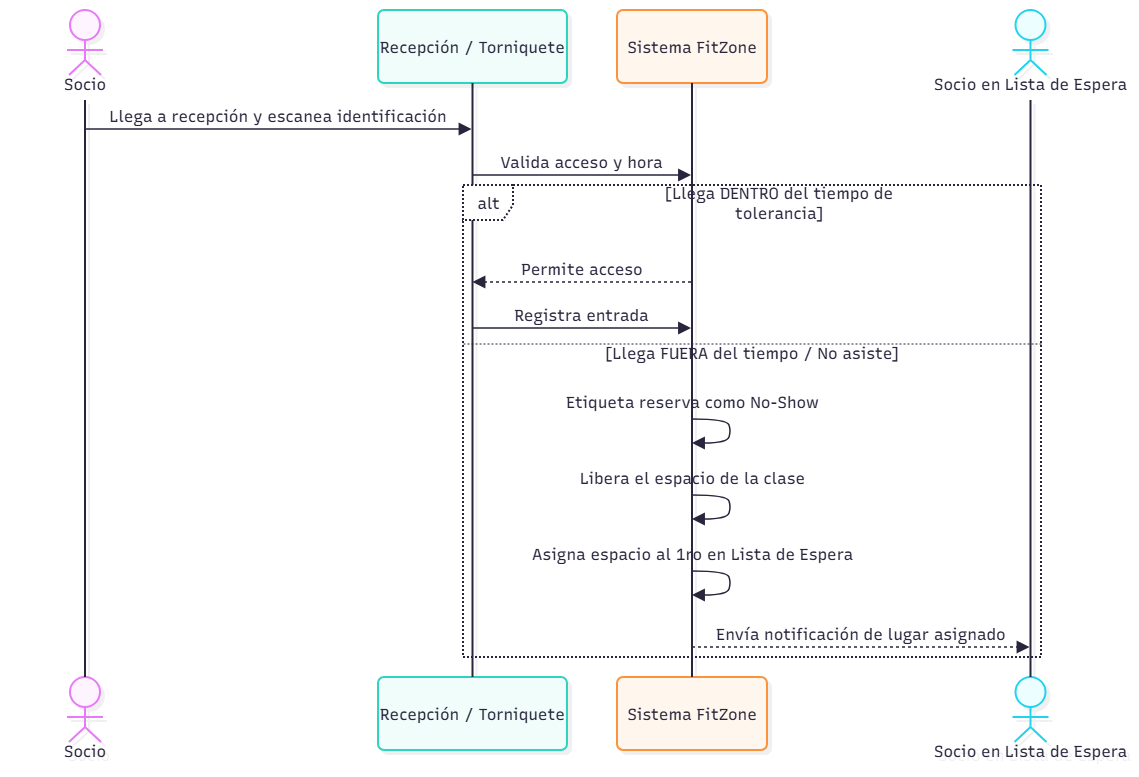

The diagram above was exported from draw.io. Its source (the exported page's mxGraphModel, read from the mxfile embedded in the PNG):
<mxGraphModel dx="1349" dy="732" grid="1" gridSize="10" guides="1" tooltips="1" connect="1" arrows="1" fold="1" page="1" pageScale="1" pageWidth="827" pageHeight="1169" math="0" shadow="0">
  <root>
    <mxCell id="0" />
    <mxCell id="1" parent="0" />
    <UserObject label="" mermaidData="{&#10;  &quot;data&quot;: &quot;sequenceDiagram\n    actor Socio\n    participant Recepcion as Recepción / Torniquete\n    participant Sistema as Sistema FitZone\n    actor SocioEspera as Socio en Lista de Espera\n    \n    Socio-&gt;&gt;Recepcion: Llega a recepción y escanea identificación\n    Recepcion-&gt;&gt;Sistema: Valida acceso y hora\n    alt Llega DENTRO del tiempo de tolerancia\n        Sistema--&gt;&gt;Recepcion: Permite acceso\n        Recepcion-&gt;&gt;Sistema: Registra entrada\n    else Llega FUERA del tiempo / No asiste\n        Sistema-&gt;&gt;Sistema: Etiqueta reserva como No-Show\n        Sistema-&gt;&gt;Sistema: Libera el espacio de la clase\n        Sistema-&gt;&gt;Sistema: Asigna espacio al 1ro en Lista de Espera\n        Sistema--&gt;&gt;SocioEspera: Envía notificación de lugar asignado\n    end&quot;,&#10;  &quot;config&quot;: null,&#10;  &quot;version&quot;: &quot;12&quot;&#10;}" id="9R2t9dXIWyIv0TA6KIKc-1">
      <mxCell connectable="0" parent="1" style="group;transparentBounds=1;editIcon=1;lockedGroup=0;groupPadding=10;" vertex="1">
        <mxGeometry as="geometry" />
      </mxCell>
    </UserObject>
    <UserObject label="Socio" mermaidId="n:Socio" mermaidBaseStyle="html=1;shape=umlLifeline;perimeter=lifelinePerimeter;whiteSpace=wrap;container=1;dropTarget=0;collapsible=0;recursiveResize=0;outlineConnect=0;portConstraint=eastwest;newEdgeStyle={&quot;edgeStyle&quot;:&quot;sequenceEdgeStyle&quot;,&quot;libavoidRouting&quot;:0,&quot;curved&quot;:0,&quot;rounded&quot;:0};lifelineDashed=0;strokeWidth=2;rounded=1;absoluteArcSize=1;arcSize=12;lifelineColor=#28253D;fillColor=#FDF4FF;strokeColor=#E879F9;fontColor=#28253D;participant=seqActorStick;verticalAlign=bottom;align=center;spacingBottom=4;size=90;lifelineMirror=1;fontFamily=Recursive;fontSize=16;shadow=1;shadowColor=#000000;shadowOffsetX=4;shadowOffsetY=4;shadowBlur=0;shadowOpacity=6;" mermaidBaseValue="Socio" id="9R2t9dXIWyIv0TA6KIKc-2">
      <mxCell parent="9R2t9dXIWyIv0TA6KIKc-1" style="html=1;shape=umlLifeline;perimeter=lifelinePerimeter;whiteSpace=wrap;container=1;dropTarget=0;collapsible=0;recursiveResize=0;outlineConnect=0;portConstraint=eastwest;newEdgeStyle={&quot;edgeStyle&quot;:&quot;sequenceEdgeStyle&quot;,&quot;libavoidRouting&quot;:0,&quot;curved&quot;:0,&quot;rounded&quot;:0};lifelineDashed=0;strokeWidth=2;rounded=1;absoluteArcSize=1;arcSize=12;lifelineColor=#28253D;fillColor=#FDF4FF;strokeColor=#E879F9;fontColor=#28253D;participant=seqActorStick;verticalAlign=bottom;align=center;spacingBottom=4;size=90;lifelineMirror=1;fontFamily=Recursive;fontSize=16;shadow=1;shadowColor=#000000;shadowOffsetX=4;shadowOffsetY=4;shadowBlur=0;shadowOpacity=6;fontSource=https%3A%2F%2Ffonts.googleapis.com%2Fcss%3Ffamily%3DRecursive;" vertex="1">
        <mxGeometry height="757" width="150" x="30" y="30" as="geometry" />
      </mxCell>
    </UserObject>
    <UserObject label="Recepción / Torniquete" mermaidId="n:Recepcion" mermaidBaseStyle="html=1;shape=umlLifeline;perimeter=lifelinePerimeter;whiteSpace=wrap;container=1;dropTarget=0;collapsible=0;recursiveResize=0;outlineConnect=0;portConstraint=eastwest;newEdgeStyle={&quot;edgeStyle&quot;:&quot;sequenceEdgeStyle&quot;,&quot;libavoidRouting&quot;:0,&quot;curved&quot;:0,&quot;rounded&quot;:0};lifelineDashed=0;strokeWidth=2;rounded=1;absoluteArcSize=1;arcSize=12;lifelineColor=#28253D;fillColor=#F0FDFA;strokeColor=#2DD4BF;fontColor=#28253D;size=73;lifelineMirror=1;fontFamily=Recursive;fontSize=16;shadow=1;shadowColor=#000000;shadowOffsetX=4;shadowOffsetY=4;shadowBlur=0;shadowOpacity=6;" mermaidBaseValue="Recepción / Torniquete" id="9R2t9dXIWyIv0TA6KIKc-3">
      <mxCell parent="9R2t9dXIWyIv0TA6KIKc-1" style="html=1;shape=umlLifeline;perimeter=lifelinePerimeter;whiteSpace=wrap;container=1;dropTarget=0;collapsible=0;recursiveResize=0;outlineConnect=0;portConstraint=eastwest;newEdgeStyle={&quot;edgeStyle&quot;:&quot;sequenceEdgeStyle&quot;,&quot;libavoidRouting&quot;:0,&quot;curved&quot;:0,&quot;rounded&quot;:0};lifelineDashed=0;strokeWidth=2;rounded=1;absoluteArcSize=1;arcSize=12;lifelineColor=#28253D;fillColor=#F0FDFA;strokeColor=#2DD4BF;fontColor=#28253D;size=73;lifelineMirror=1;fontFamily=Recursive;fontSize=16;shadow=1;shadowColor=#000000;shadowOffsetX=4;shadowOffsetY=4;shadowBlur=0;shadowOpacity=6;fontSource=https%3A%2F%2Ffonts.googleapis.com%2Fcss%3Ffamily%3DRecursive;" vertex="1">
        <mxGeometry height="740" width="189" x="398" y="30" as="geometry" />
      </mxCell>
    </UserObject>
    <UserObject label="Sistema FitZone" mermaidId="n:Sistema" mermaidBaseStyle="html=1;shape=umlLifeline;perimeter=lifelinePerimeter;whiteSpace=wrap;container=1;dropTarget=0;collapsible=0;recursiveResize=0;outlineConnect=0;portConstraint=eastwest;newEdgeStyle={&quot;edgeStyle&quot;:&quot;sequenceEdgeStyle&quot;,&quot;libavoidRouting&quot;:0,&quot;curved&quot;:0,&quot;rounded&quot;:0};lifelineDashed=0;strokeWidth=2;rounded=1;absoluteArcSize=1;arcSize=12;lifelineColor=#28253D;fillColor=#FFF7ED;strokeColor=#FB923C;fontColor=#28253D;size=73;lifelineMirror=1;fontFamily=Recursive;fontSize=16;shadow=1;shadowColor=#000000;shadowOffsetX=4;shadowOffsetY=4;shadowBlur=0;shadowOpacity=6;" mermaidBaseValue="Sistema FitZone" id="9R2t9dXIWyIv0TA6KIKc-4">
      <mxCell parent="9R2t9dXIWyIv0TA6KIKc-1" style="html=1;shape=umlLifeline;perimeter=lifelinePerimeter;whiteSpace=wrap;container=1;dropTarget=0;collapsible=0;recursiveResize=0;outlineConnect=0;portConstraint=eastwest;newEdgeStyle={&quot;edgeStyle&quot;:&quot;sequenceEdgeStyle&quot;,&quot;libavoidRouting&quot;:0,&quot;curved&quot;:0,&quot;rounded&quot;:0};lifelineDashed=0;strokeWidth=2;rounded=1;absoluteArcSize=1;arcSize=12;lifelineColor=#28253D;fillColor=#FFF7ED;strokeColor=#FB923C;fontColor=#28253D;size=73;lifelineMirror=1;fontFamily=Recursive;fontSize=16;shadow=1;shadowColor=#000000;shadowOffsetX=4;shadowOffsetY=4;shadowBlur=0;shadowOpacity=6;fontSource=https%3A%2F%2Ffonts.googleapis.com%2Fcss%3Ffamily%3DRecursive;" vertex="1">
        <mxGeometry height="740" width="150" x="637" y="30" as="geometry" />
      </mxCell>
    </UserObject>
    <UserObject label="Socio en Lista de Espera" mermaidId="n:SocioEspera" mermaidBaseStyle="html=1;shape=umlLifeline;perimeter=lifelinePerimeter;whiteSpace=wrap;container=1;dropTarget=0;collapsible=0;recursiveResize=0;outlineConnect=0;portConstraint=eastwest;newEdgeStyle={&quot;edgeStyle&quot;:&quot;sequenceEdgeStyle&quot;,&quot;libavoidRouting&quot;:0,&quot;curved&quot;:0,&quot;rounded&quot;:0};lifelineDashed=0;strokeWidth=2;rounded=1;absoluteArcSize=1;arcSize=12;lifelineColor=#28253D;fillColor=#ECFEFF;strokeColor=#22D3EE;fontColor=#28253D;participant=seqActorStick;verticalAlign=bottom;align=center;spacingBottom=4;size=90;lifelineMirror=1;fontFamily=Recursive;fontSize=16;shadow=1;shadowColor=#000000;shadowOffsetX=4;shadowOffsetY=4;shadowBlur=0;shadowOpacity=6;" mermaidBaseValue="Socio en Lista de Espera" id="9R2t9dXIWyIv0TA6KIKc-5">
      <mxCell parent="9R2t9dXIWyIv0TA6KIKc-1" style="html=1;shape=umlLifeline;perimeter=lifelinePerimeter;whiteSpace=wrap;container=1;dropTarget=0;collapsible=0;recursiveResize=0;outlineConnect=0;portConstraint=eastwest;newEdgeStyle={&quot;edgeStyle&quot;:&quot;sequenceEdgeStyle&quot;,&quot;libavoidRouting&quot;:0,&quot;curved&quot;:0,&quot;rounded&quot;:0};lifelineDashed=0;strokeWidth=2;rounded=1;absoluteArcSize=1;arcSize=12;lifelineColor=#28253D;fillColor=#ECFEFF;strokeColor=#22D3EE;fontColor=#28253D;participant=seqActorStick;verticalAlign=bottom;align=center;spacingBottom=4;size=90;lifelineMirror=1;fontFamily=Recursive;fontSize=16;shadow=1;shadowColor=#000000;shadowOffsetX=4;shadowOffsetY=4;shadowBlur=0;shadowOpacity=6;fontSource=https%3A%2F%2Ffonts.googleapis.com%2Fcss%3Ffamily%3DRecursive;" vertex="1">
        <mxGeometry height="757" width="197" x="952" y="30" as="geometry" />
      </mxCell>
    </UserObject>
    <UserObject label="alt" mermaidId="n:f0" mermaidBaseStyle="html=1;shape=umlFrame;dashed=1;fixDash=1;dashPattern=2 2;strokeWidth=2;pointerEvents=0;dropTarget=0;fillColor=#ffffff;strokeColor=#28253D;fontSize=16;align=center;verticalAlign=middle;fontFamily=Recursive;fontColor=#28253D;height=35;width=50;" mermaidBaseValue="alt" id="9R2t9dXIWyIv0TA6KIKc-6">
      <mxCell parent="9R2t9dXIWyIv0TA6KIKc-1" style="html=1;shape=umlFrame;dashed=1;fixDash=1;dashPattern=2 2;strokeWidth=2;pointerEvents=0;dropTarget=0;fillColor=#ffffff;strokeColor=#28253D;fontSize=16;align=center;verticalAlign=middle;fontFamily=Recursive;fontColor=#28253D;height=35;width=50;fontSource=https%3A%2F%2Ffonts.googleapis.com%2Fcss%3Ffamily%3DRecursive;" vertex="1">
        <mxGeometry height="472" width="578" x="483" y="205" as="geometry" />
      </mxCell>
    </UserObject>
    <mxCell id="9R2t9dXIWyIv0TA6KIKc-7" parent="9R2t9dXIWyIv0TA6KIKc-6" style="text;strokeColor=none;fillColor=none;align=center;verticalAlign=middle;whiteSpace=wrap;fontSize=16;fontFamily=Recursive;fontColor=#28253D;fontSource=https%3A%2F%2Ffonts.googleapis.com%2Fcss%3Ffamily%3DRecursive;" value="[Llega DENTRO del tiempo de&#10;tolerancia]" vertex="1">
      <mxGeometry height="32" width="524" x="54" y="2" as="geometry" />
    </mxCell>
    <mxCell id="9R2t9dXIWyIv0TA6KIKc-8" parent="9R2t9dXIWyIv0TA6KIKc-6" style="shape=line;dashed=1;fixDash=1;dashPattern=2 2;strokeColor=#28253D;" vertex="1">
      <mxGeometry height="1" width="578" y="158" as="geometry" />
    </mxCell>
    <mxCell id="9R2t9dXIWyIv0TA6KIKc-9" parent="9R2t9dXIWyIv0TA6KIKc-6" style="text;strokeColor=none;fillColor=none;align=center;verticalAlign=middle;whiteSpace=wrap;fontSize=16;fontFamily=Recursive;fontColor=#28253D;fontSource=https%3A%2F%2Ffonts.googleapis.com%2Fcss%3Ffamily%3DRecursive;" value="[Llega FUERA del tiempo / No asiste]" vertex="1">
      <mxGeometry height="16" width="578" y="160" as="geometry" />
    </mxCell>
    <UserObject label="Llega a recepción y escanea identificación" mermaidId="e:Socio-&gt;Recepcion#0" mermaidBaseStyle="endArrow=block;endSize=9;verticalAlign=bottom;spacingBottom=2;edgeStyle=sequenceEdgeStyle;libavoidRouting=0;curved=0;rounded=0;fontSize=16;labelBackgroundColor=none;strokeWidth=1.5;strokeColor=#28253D;fontColor=#28253D;fontFamily=Recursive;" mermaidBaseValue="Llega a recepción y escanea identificación" id="9R2t9dXIWyIv0TA6KIKc-10">
      <mxCell edge="1" parent="9R2t9dXIWyIv0TA6KIKc-1" source="9R2t9dXIWyIv0TA6KIKc-2" style="endArrow=block;endSize=9;verticalAlign=bottom;spacingBottom=2;edgeStyle=sequenceEdgeStyle;libavoidRouting=0;curved=0;rounded=0;fontSize=16;labelBackgroundColor=none;strokeWidth=1.5;strokeColor=#28253D;fontColor=#28253D;fontFamily=Recursive;fontSource=https%3A%2F%2Ffonts.googleapis.com%2Fcss%3Ffamily%3DRecursive;" target="9R2t9dXIWyIv0TA6KIKc-3">
        <mxGeometry relative="1" as="geometry">
          <Array as="points">
            <mxPoint x="299" y="149" />
          </Array>
          <mxPoint x="105" y="149" as="sourcePoint" />
          <mxPoint x="493" y="149" as="targetPoint" />
        </mxGeometry>
      </mxCell>
    </UserObject>
    <UserObject label="Valida acceso y hora" mermaidId="e:Recepcion-&gt;Sistema#0" mermaidBaseStyle="endArrow=block;endSize=9;verticalAlign=bottom;spacingBottom=2;edgeStyle=sequenceEdgeStyle;libavoidRouting=0;curved=0;rounded=0;fontSize=16;labelBackgroundColor=none;strokeWidth=1.5;strokeColor=#28253D;fontColor=#28253D;fontFamily=Recursive;" mermaidBaseValue="Valida acceso y hora" id="9R2t9dXIWyIv0TA6KIKc-11">
      <mxCell edge="1" parent="9R2t9dXIWyIv0TA6KIKc-1" source="9R2t9dXIWyIv0TA6KIKc-3" style="endArrow=block;endSize=9;verticalAlign=bottom;spacingBottom=2;edgeStyle=sequenceEdgeStyle;libavoidRouting=0;curved=0;rounded=0;fontSize=16;labelBackgroundColor=none;strokeWidth=1.5;strokeColor=#28253D;fontColor=#28253D;fontFamily=Recursive;fontSource=https%3A%2F%2Ffonts.googleapis.com%2Fcss%3Ffamily%3DRecursive;" target="9R2t9dXIWyIv0TA6KIKc-4">
        <mxGeometry relative="1" as="geometry">
          <Array as="points">
            <mxPoint x="602" y="195" />
          </Array>
          <mxPoint x="493" y="195" as="sourcePoint" />
          <mxPoint x="712" y="195" as="targetPoint" />
        </mxGeometry>
      </mxCell>
    </UserObject>
    <UserObject label="Permite acceso" mermaidId="e:Sistema-&gt;Recepcion#0" mermaidBaseStyle="dashed=1;fixDash=1;dashPattern=3 3;endArrow=block;endSize=9;verticalAlign=bottom;spacingBottom=2;edgeStyle=sequenceEdgeStyle;libavoidRouting=0;curved=0;rounded=0;fontSize=16;labelBackgroundColor=none;strokeWidth=1.5;strokeColor=#28253D;fontColor=#28253D;fontFamily=Recursive;" mermaidBaseValue="Permite acceso" id="9R2t9dXIWyIv0TA6KIKc-12">
      <mxCell edge="1" parent="9R2t9dXIWyIv0TA6KIKc-1" source="9R2t9dXIWyIv0TA6KIKc-4" style="dashed=1;fixDash=1;dashPattern=3 3;endArrow=block;endSize=9;verticalAlign=bottom;spacingBottom=2;edgeStyle=sequenceEdgeStyle;libavoidRouting=0;curved=0;rounded=0;fontSize=16;labelBackgroundColor=none;strokeWidth=1.5;strokeColor=#28253D;fontColor=#28253D;fontFamily=Recursive;fontSource=https%3A%2F%2Ffonts.googleapis.com%2Fcss%3Ffamily%3DRecursive;" target="9R2t9dXIWyIv0TA6KIKc-3">
        <mxGeometry relative="1" as="geometry">
          <Array as="points">
            <mxPoint x="602" y="302" />
          </Array>
          <mxPoint x="712" y="302" as="sourcePoint" />
          <mxPoint x="493" y="302" as="targetPoint" />
        </mxGeometry>
      </mxCell>
    </UserObject>
    <UserObject label="Registra entrada" mermaidId="e:Recepcion-&gt;Sistema#1" mermaidBaseStyle="endArrow=block;endSize=9;verticalAlign=bottom;spacingBottom=2;edgeStyle=sequenceEdgeStyle;libavoidRouting=0;curved=0;rounded=0;fontSize=16;labelBackgroundColor=none;strokeWidth=1.5;strokeColor=#28253D;fontColor=#28253D;fontFamily=Recursive;" mermaidBaseValue="Registra entrada" id="9R2t9dXIWyIv0TA6KIKc-13">
      <mxCell edge="1" parent="9R2t9dXIWyIv0TA6KIKc-1" source="9R2t9dXIWyIv0TA6KIKc-3" style="endArrow=block;endSize=9;verticalAlign=bottom;spacingBottom=2;edgeStyle=sequenceEdgeStyle;libavoidRouting=0;curved=0;rounded=0;fontSize=16;labelBackgroundColor=none;strokeWidth=1.5;strokeColor=#28253D;fontColor=#28253D;fontFamily=Recursive;fontSource=https%3A%2F%2Ffonts.googleapis.com%2Fcss%3Ffamily%3DRecursive;" target="9R2t9dXIWyIv0TA6KIKc-4">
        <mxGeometry relative="1" as="geometry">
          <Array as="points">
            <mxPoint x="602" y="348" />
          </Array>
          <mxPoint x="493" y="348" as="sourcePoint" />
          <mxPoint x="712" y="348" as="targetPoint" />
        </mxGeometry>
      </mxCell>
    </UserObject>
    <UserObject label="" mermaidId="e:Sistema-&gt;Sistema#0" mermaidBaseStyle="edgeStyle=sequenceEdgeStyle;libavoidRouting=0;curved=1;endArrow=block;endSize=9;verticalAlign=bottom;align=center;fontSize=16;labelBackgroundColor=none;strokeWidth=1.5;strokeColor=#28253D;fontColor=#28253D;fontFamily=Recursive;" mermaidBaseValue="" id="9R2t9dXIWyIv0TA6KIKc-14">
      <mxCell edge="1" parent="9R2t9dXIWyIv0TA6KIKc-1" source="9R2t9dXIWyIv0TA6KIKc-4" style="edgeStyle=sequenceEdgeStyle;libavoidRouting=0;curved=1;endArrow=block;endSize=9;verticalAlign=bottom;align=center;fontSize=16;labelBackgroundColor=none;strokeWidth=1.5;strokeColor=#28253D;fontColor=#28253D;fontFamily=Recursive;fontSource=https%3A%2F%2Ffonts.googleapis.com%2Fcss%3Ffamily%3DRecursive;rounded=0;" target="9R2t9dXIWyIv0TA6KIKc-4">
        <mxGeometry relative="1" as="geometry">
          <Array as="points">
            <mxPoint x="747" y="439" />
            <mxPoint x="751" y="451" />
            <mxPoint x="747" y="463" />
          </Array>
          <mxPoint x="712" y="439" as="sourcePoint" />
          <mxPoint x="712" y="463" as="targetPoint" />
        </mxGeometry>
      </mxCell>
    </UserObject>
    <mxCell id="9R2t9dXIWyIv0TA6KIKc-15" parent="9R2t9dXIWyIv0TA6KIKc-1" style="text;html=1;strokeColor=none;fillColor=none;align=center;verticalAlign=middle;fontFamily=Recursive;fontSize=16;fontColor=#28253D;fontSource=https%3A%2F%2Ffonts.googleapis.com%2Fcss%3Ffamily%3DRecursive;" value="Etiqueta reserva como No-Show" vertex="1">
      <mxGeometry height="18" width="200" x="612" y="413" as="geometry" />
    </mxCell>
    <UserObject label="" mermaidId="e:Sistema-&gt;Sistema#1" mermaidBaseStyle="edgeStyle=sequenceEdgeStyle;libavoidRouting=0;curved=1;endArrow=block;endSize=9;verticalAlign=bottom;align=center;fontSize=16;labelBackgroundColor=none;strokeWidth=1.5;strokeColor=#28253D;fontColor=#28253D;fontFamily=Recursive;" mermaidBaseValue="" id="9R2t9dXIWyIv0TA6KIKc-16">
      <mxCell edge="1" parent="9R2t9dXIWyIv0TA6KIKc-1" source="9R2t9dXIWyIv0TA6KIKc-4" style="edgeStyle=sequenceEdgeStyle;libavoidRouting=0;curved=1;endArrow=block;endSize=9;verticalAlign=bottom;align=center;fontSize=16;labelBackgroundColor=none;strokeWidth=1.5;strokeColor=#28253D;fontColor=#28253D;fontFamily=Recursive;fontSource=https%3A%2F%2Ffonts.googleapis.com%2Fcss%3Ffamily%3DRecursive;rounded=0;" target="9R2t9dXIWyIv0TA6KIKc-4">
        <mxGeometry relative="1" as="geometry">
          <Array as="points">
            <mxPoint x="747" y="515" />
            <mxPoint x="751" y="527" />
            <mxPoint x="747" y="539" />
          </Array>
          <mxPoint x="712" y="515" as="sourcePoint" />
          <mxPoint x="712" y="539" as="targetPoint" />
        </mxGeometry>
      </mxCell>
    </UserObject>
    <mxCell id="9R2t9dXIWyIv0TA6KIKc-17" parent="9R2t9dXIWyIv0TA6KIKc-1" style="text;html=1;strokeColor=none;fillColor=none;align=center;verticalAlign=middle;fontFamily=Recursive;fontSize=16;fontColor=#28253D;fontSource=https%3A%2F%2Ffonts.googleapis.com%2Fcss%3Ffamily%3DRecursive;" value="Libera el espacio de la clase" vertex="1">
      <mxGeometry height="18" width="200" x="612" y="489" as="geometry" />
    </mxCell>
    <UserObject label="" mermaidId="e:Sistema-&gt;Sistema#2" mermaidBaseStyle="edgeStyle=sequenceEdgeStyle;libavoidRouting=0;curved=1;endArrow=block;endSize=9;verticalAlign=bottom;align=center;fontSize=16;labelBackgroundColor=none;strokeWidth=1.5;strokeColor=#28253D;fontColor=#28253D;fontFamily=Recursive;" mermaidBaseValue="" id="9R2t9dXIWyIv0TA6KIKc-18">
      <mxCell edge="1" parent="9R2t9dXIWyIv0TA6KIKc-1" source="9R2t9dXIWyIv0TA6KIKc-4" style="edgeStyle=sequenceEdgeStyle;libavoidRouting=0;curved=1;endArrow=block;endSize=9;verticalAlign=bottom;align=center;fontSize=16;labelBackgroundColor=none;strokeWidth=1.5;strokeColor=#28253D;fontColor=#28253D;fontFamily=Recursive;fontSource=https%3A%2F%2Ffonts.googleapis.com%2Fcss%3Ffamily%3DRecursive;rounded=0;" target="9R2t9dXIWyIv0TA6KIKc-4">
        <mxGeometry relative="1" as="geometry">
          <Array as="points">
            <mxPoint x="747" y="591" />
            <mxPoint x="751" y="603" />
            <mxPoint x="747" y="615" />
          </Array>
          <mxPoint x="712" y="591" as="sourcePoint" />
          <mxPoint x="712" y="615" as="targetPoint" />
        </mxGeometry>
      </mxCell>
    </UserObject>
    <mxCell id="9R2t9dXIWyIv0TA6KIKc-19" parent="9R2t9dXIWyIv0TA6KIKc-1" style="text;html=1;strokeColor=none;fillColor=none;align=center;verticalAlign=middle;fontFamily=Recursive;fontSize=16;fontColor=#28253D;fontSource=https%3A%2F%2Ffonts.googleapis.com%2Fcss%3Ffamily%3DRecursive;" value="Asigna espacio al 1ro en Lista de Espera" vertex="1">
      <mxGeometry height="18" width="200" x="612" y="565" as="geometry" />
    </mxCell>
    <UserObject label="Envía notificación de lugar asignado" mermaidId="e:Sistema-&gt;SocioEspera#0" mermaidBaseStyle="dashed=1;fixDash=1;dashPattern=3 3;endArrow=block;endSize=9;verticalAlign=bottom;spacingBottom=2;edgeStyle=sequenceEdgeStyle;libavoidRouting=0;curved=0;rounded=0;fontSize=16;labelBackgroundColor=none;strokeWidth=1.5;strokeColor=#28253D;fontColor=#28253D;fontFamily=Recursive;" mermaidBaseValue="Envía notificación de lugar asignado" id="9R2t9dXIWyIv0TA6KIKc-20">
      <mxCell edge="1" parent="9R2t9dXIWyIv0TA6KIKc-1" source="9R2t9dXIWyIv0TA6KIKc-4" style="dashed=1;fixDash=1;dashPattern=3 3;endArrow=block;endSize=9;verticalAlign=bottom;spacingBottom=2;edgeStyle=sequenceEdgeStyle;libavoidRouting=0;curved=0;rounded=0;fontSize=16;labelBackgroundColor=none;strokeWidth=1.5;strokeColor=#28253D;fontColor=#28253D;fontFamily=Recursive;fontSource=https%3A%2F%2Ffonts.googleapis.com%2Fcss%3Ffamily%3DRecursive;" target="9R2t9dXIWyIv0TA6KIKc-5">
        <mxGeometry relative="1" as="geometry">
          <Array as="points">
            <mxPoint x="881" y="667" />
          </Array>
          <mxPoint x="712" y="667" as="sourcePoint" />
          <mxPoint x="1051" y="667" as="targetPoint" />
        </mxGeometry>
      </mxCell>
    </UserObject>
  </root>
</mxGraphModel>